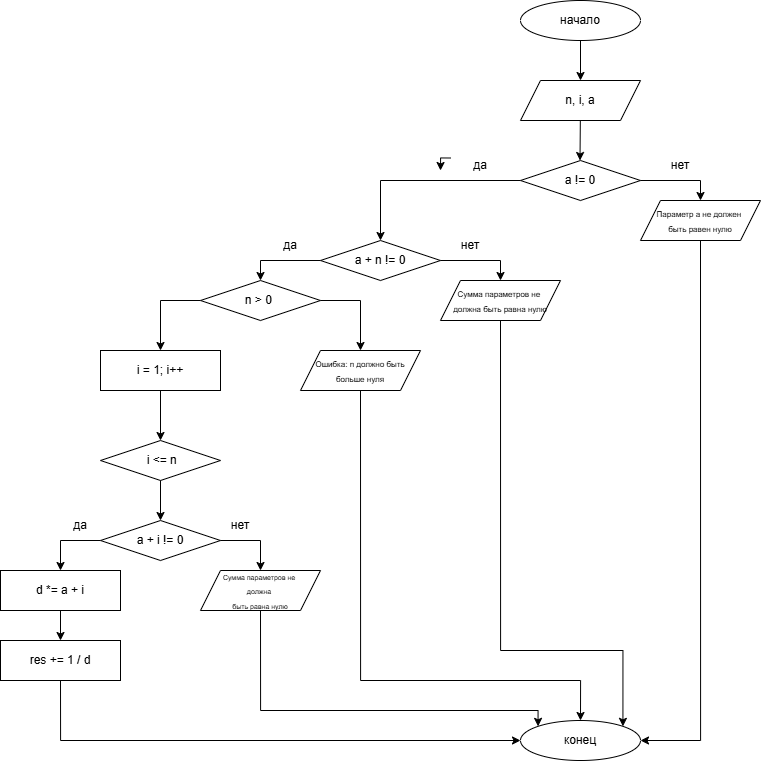

The diagram above was exported from draw.io. Its source (the exported page's mxGraphModel, read from the mxfile embedded in the PNG):
<mxGraphModel dx="1495" dy="1036" grid="1" gridSize="10" guides="1" tooltips="1" connect="1" arrows="1" fold="1" page="1" pageScale="1" pageWidth="1169" pageHeight="1654" math="0" shadow="0">
  <root>
    <mxCell id="0" />
    <mxCell id="1" parent="0" />
    <mxCell id="DozASDzn02ONdOjcmYcr-96" value="" style="group" vertex="1" connectable="0" parent="1">
      <mxGeometry x="220" y="40" width="760" height="760" as="geometry" />
    </mxCell>
    <mxCell id="DozASDzn02ONdOjcmYcr-3" value="конец" style="ellipse;whiteSpace=wrap;html=1;" vertex="1" parent="DozASDzn02ONdOjcmYcr-96">
      <mxGeometry x="520" y="720" width="120" height="40" as="geometry" />
    </mxCell>
    <mxCell id="DozASDzn02ONdOjcmYcr-70" value="" style="group" vertex="1" connectable="0" parent="DozASDzn02ONdOjcmYcr-96">
      <mxGeometry x="160" width="600" height="410" as="geometry" />
    </mxCell>
    <mxCell id="DozASDzn02ONdOjcmYcr-20" value="" style="group" vertex="1" connectable="0" parent="DozASDzn02ONdOjcmYcr-70">
      <mxGeometry x="100" width="500" height="320" as="geometry" />
    </mxCell>
    <mxCell id="DozASDzn02ONdOjcmYcr-2" value="начало" style="ellipse;whiteSpace=wrap;html=1;" vertex="1" parent="DozASDzn02ONdOjcmYcr-20">
      <mxGeometry x="260" width="120" height="40" as="geometry" />
    </mxCell>
    <mxCell id="DozASDzn02ONdOjcmYcr-4" value="" style="endArrow=classic;html=1;rounded=0;" edge="1" parent="DozASDzn02ONdOjcmYcr-20">
      <mxGeometry width="50" height="50" relative="1" as="geometry">
        <mxPoint x="320" y="40" as="sourcePoint" />
        <mxPoint x="320" y="80" as="targetPoint" />
      </mxGeometry>
    </mxCell>
    <mxCell id="DozASDzn02ONdOjcmYcr-5" value="" style="endArrow=classic;html=1;rounded=0;" edge="1" parent="DozASDzn02ONdOjcmYcr-20" source="DozASDzn02ONdOjcmYcr-6">
      <mxGeometry width="50" height="50" relative="1" as="geometry">
        <mxPoint x="319.5" y="120" as="sourcePoint" />
        <mxPoint x="319.5" y="160" as="targetPoint" />
      </mxGeometry>
    </mxCell>
    <mxCell id="DozASDzn02ONdOjcmYcr-7" value="" style="endArrow=classic;html=1;rounded=0;" edge="1" parent="DozASDzn02ONdOjcmYcr-20" target="DozASDzn02ONdOjcmYcr-6">
      <mxGeometry width="50" height="50" relative="1" as="geometry">
        <mxPoint x="319.5" y="120" as="sourcePoint" />
        <mxPoint x="319.5" y="160" as="targetPoint" />
      </mxGeometry>
    </mxCell>
    <mxCell id="DozASDzn02ONdOjcmYcr-6" value="n, i, a" style="shape=parallelogram;perimeter=parallelogramPerimeter;whiteSpace=wrap;html=1;fixedSize=1;" vertex="1" parent="DozASDzn02ONdOjcmYcr-20">
      <mxGeometry x="260" y="80" width="120" height="40" as="geometry" />
    </mxCell>
    <mxCell id="DozASDzn02ONdOjcmYcr-8" value="a != 0" style="rhombus;whiteSpace=wrap;html=1;" vertex="1" parent="DozASDzn02ONdOjcmYcr-20">
      <mxGeometry x="260" y="160" width="120" height="40" as="geometry" />
    </mxCell>
    <mxCell id="DozASDzn02ONdOjcmYcr-9" value="" style="endArrow=classic;html=1;rounded=0;entryX=0.5;entryY=0;entryDx=0;entryDy=0;" edge="1" parent="DozASDzn02ONdOjcmYcr-20" target="DozASDzn02ONdOjcmYcr-14">
      <mxGeometry width="50" height="50" relative="1" as="geometry">
        <mxPoint x="260" y="180" as="sourcePoint" />
        <mxPoint x="200" y="200" as="targetPoint" />
        <Array as="points">
          <mxPoint x="120" y="180" />
        </Array>
      </mxGeometry>
    </mxCell>
    <mxCell id="DozASDzn02ONdOjcmYcr-10" value="" style="endArrow=classic;html=1;rounded=0;" edge="1" parent="DozASDzn02ONdOjcmYcr-20">
      <mxGeometry width="50" height="50" relative="1" as="geometry">
        <mxPoint x="380" y="180" as="sourcePoint" />
        <mxPoint x="440" y="200" as="targetPoint" />
        <Array as="points">
          <mxPoint x="440" y="180" />
        </Array>
      </mxGeometry>
    </mxCell>
    <mxCell id="DozASDzn02ONdOjcmYcr-71" style="edgeStyle=orthogonalEdgeStyle;rounded=0;orthogonalLoop=1;jettySize=auto;html=1;exitX=0;exitY=0.25;exitDx=0;exitDy=0;" edge="1" parent="DozASDzn02ONdOjcmYcr-20" source="DozASDzn02ONdOjcmYcr-11">
      <mxGeometry relative="1" as="geometry">
        <mxPoint x="180" y="170" as="targetPoint" />
      </mxGeometry>
    </mxCell>
    <mxCell id="DozASDzn02ONdOjcmYcr-11" value="да" style="text;html=1;whiteSpace=wrap;strokeColor=none;fillColor=none;align=center;verticalAlign=middle;rounded=0;" vertex="1" parent="DozASDzn02ONdOjcmYcr-20">
      <mxGeometry x="190" y="150" width="60" height="30" as="geometry" />
    </mxCell>
    <mxCell id="DozASDzn02ONdOjcmYcr-12" value="нет" style="text;html=1;whiteSpace=wrap;strokeColor=none;fillColor=none;align=center;verticalAlign=middle;rounded=0;" vertex="1" parent="DozASDzn02ONdOjcmYcr-20">
      <mxGeometry x="390" y="150" width="60" height="30" as="geometry" />
    </mxCell>
    <mxCell id="DozASDzn02ONdOjcmYcr-13" value="&lt;font style=&quot;font-size: 8px;&quot;&gt;Параметр а не должен&amp;nbsp;&lt;/font&gt;&lt;div&gt;&lt;font style=&quot;font-size: 8px;&quot;&gt;быть равен нулю&lt;/font&gt;&lt;/div&gt;" style="shape=parallelogram;perimeter=parallelogramPerimeter;whiteSpace=wrap;html=1;fixedSize=1;" vertex="1" parent="DozASDzn02ONdOjcmYcr-20">
      <mxGeometry x="380" y="200" width="120" height="40" as="geometry" />
    </mxCell>
    <mxCell id="DozASDzn02ONdOjcmYcr-14" value="a + n != 0" style="rhombus;whiteSpace=wrap;html=1;" vertex="1" parent="DozASDzn02ONdOjcmYcr-20">
      <mxGeometry x="60" y="240" width="120" height="40" as="geometry" />
    </mxCell>
    <mxCell id="DozASDzn02ONdOjcmYcr-15" value="" style="endArrow=classic;html=1;rounded=0;" edge="1" parent="DozASDzn02ONdOjcmYcr-20">
      <mxGeometry width="50" height="50" relative="1" as="geometry">
        <mxPoint x="60" y="260" as="sourcePoint" />
        <mxPoint y="280" as="targetPoint" />
        <Array as="points">
          <mxPoint y="260" />
        </Array>
      </mxGeometry>
    </mxCell>
    <mxCell id="DozASDzn02ONdOjcmYcr-16" value="" style="endArrow=classic;html=1;rounded=0;" edge="1" parent="DozASDzn02ONdOjcmYcr-20">
      <mxGeometry width="50" height="50" relative="1" as="geometry">
        <mxPoint x="180" y="260" as="sourcePoint" />
        <mxPoint x="240" y="280" as="targetPoint" />
        <Array as="points">
          <mxPoint x="240" y="260" />
        </Array>
      </mxGeometry>
    </mxCell>
    <mxCell id="DozASDzn02ONdOjcmYcr-17" value="да" style="text;html=1;whiteSpace=wrap;strokeColor=none;fillColor=none;align=center;verticalAlign=middle;rounded=0;" vertex="1" parent="DozASDzn02ONdOjcmYcr-20">
      <mxGeometry y="230" width="60" height="30" as="geometry" />
    </mxCell>
    <mxCell id="DozASDzn02ONdOjcmYcr-18" value="нет" style="text;html=1;whiteSpace=wrap;strokeColor=none;fillColor=none;align=center;verticalAlign=middle;rounded=0;" vertex="1" parent="DozASDzn02ONdOjcmYcr-20">
      <mxGeometry x="180" y="230" width="60" height="30" as="geometry" />
    </mxCell>
    <mxCell id="DozASDzn02ONdOjcmYcr-19" value="&lt;span style=&quot;font-size: 8px;&quot;&gt;Cумма параметров не&amp;nbsp;&lt;/span&gt;&lt;div&gt;&lt;span style=&quot;font-size: 8px;&quot;&gt;должна быть равна нулю&lt;/span&gt;&lt;/div&gt;" style="shape=parallelogram;perimeter=parallelogramPerimeter;whiteSpace=wrap;html=1;fixedSize=1;" vertex="1" parent="DozASDzn02ONdOjcmYcr-20">
      <mxGeometry x="180" y="280" width="120" height="40" as="geometry" />
    </mxCell>
    <mxCell id="DozASDzn02ONdOjcmYcr-22" value="n &amp;gt; 0&amp;nbsp;" style="rhombus;whiteSpace=wrap;html=1;" vertex="1" parent="DozASDzn02ONdOjcmYcr-20">
      <mxGeometry x="-60" y="280" width="120" height="40" as="geometry" />
    </mxCell>
    <mxCell id="DozASDzn02ONdOjcmYcr-28" value="" style="endArrow=classic;html=1;rounded=0;" edge="1" parent="DozASDzn02ONdOjcmYcr-20">
      <mxGeometry width="50" height="50" relative="1" as="geometry">
        <mxPoint x="60" y="300" as="sourcePoint" />
        <mxPoint x="100" y="350" as="targetPoint" />
        <Array as="points">
          <mxPoint x="100" y="300" />
        </Array>
      </mxGeometry>
    </mxCell>
    <mxCell id="DozASDzn02ONdOjcmYcr-24" value="" style="endArrow=classic;html=1;rounded=0;" edge="1" parent="DozASDzn02ONdOjcmYcr-70">
      <mxGeometry width="50" height="50" relative="1" as="geometry">
        <mxPoint x="40" y="300" as="sourcePoint" />
        <mxPoint y="350" as="targetPoint" />
        <Array as="points">
          <mxPoint y="300" />
        </Array>
      </mxGeometry>
    </mxCell>
    <mxCell id="DozASDzn02ONdOjcmYcr-69" value="&lt;span style=&quot;font-size: 8px;&quot;&gt;Ошибка: n должно быть больше нуля&lt;/span&gt;" style="shape=parallelogram;perimeter=parallelogramPerimeter;whiteSpace=wrap;html=1;fixedSize=1;" vertex="1" parent="DozASDzn02ONdOjcmYcr-70">
      <mxGeometry x="140" y="350" width="120" height="40" as="geometry" />
    </mxCell>
    <mxCell id="DozASDzn02ONdOjcmYcr-73" value="i = 1; i++" style="rounded=0;whiteSpace=wrap;html=1;" vertex="1" parent="DozASDzn02ONdOjcmYcr-70">
      <mxGeometry x="-60" y="350" width="120" height="40" as="geometry" />
    </mxCell>
    <mxCell id="DozASDzn02ONdOjcmYcr-74" value="" style="endArrow=classic;html=1;rounded=0;" edge="1" parent="DozASDzn02ONdOjcmYcr-70">
      <mxGeometry width="50" height="50" relative="1" as="geometry">
        <mxPoint y="390" as="sourcePoint" />
        <mxPoint y="440" as="targetPoint" />
      </mxGeometry>
    </mxCell>
    <mxCell id="DozASDzn02ONdOjcmYcr-75" value="&amp;nbsp;i &amp;lt;= n" style="rhombus;whiteSpace=wrap;html=1;" vertex="1" parent="DozASDzn02ONdOjcmYcr-96">
      <mxGeometry x="100" y="440" width="120" height="40" as="geometry" />
    </mxCell>
    <mxCell id="DozASDzn02ONdOjcmYcr-76" value="" style="endArrow=classic;html=1;rounded=0;" edge="1" parent="DozASDzn02ONdOjcmYcr-96">
      <mxGeometry width="50" height="50" relative="1" as="geometry">
        <mxPoint x="160" y="480" as="sourcePoint" />
        <mxPoint x="160" y="520" as="targetPoint" />
      </mxGeometry>
    </mxCell>
    <mxCell id="DozASDzn02ONdOjcmYcr-78" value="a + i != 0" style="rhombus;whiteSpace=wrap;html=1;" vertex="1" parent="DozASDzn02ONdOjcmYcr-96">
      <mxGeometry x="100" y="520" width="120" height="40" as="geometry" />
    </mxCell>
    <mxCell id="DozASDzn02ONdOjcmYcr-81" value="" style="endArrow=classic;html=1;rounded=0;" edge="1" parent="DozASDzn02ONdOjcmYcr-96">
      <mxGeometry width="50" height="50" relative="1" as="geometry">
        <mxPoint x="100" y="540" as="sourcePoint" />
        <mxPoint x="60" y="570" as="targetPoint" />
        <Array as="points">
          <mxPoint x="60" y="540" />
        </Array>
      </mxGeometry>
    </mxCell>
    <mxCell id="DozASDzn02ONdOjcmYcr-82" value="да" style="text;html=1;whiteSpace=wrap;strokeColor=none;fillColor=none;align=center;verticalAlign=middle;rounded=0;" vertex="1" parent="DozASDzn02ONdOjcmYcr-96">
      <mxGeometry x="50" y="510" width="60" height="30" as="geometry" />
    </mxCell>
    <mxCell id="DozASDzn02ONdOjcmYcr-83" value="" style="endArrow=classic;html=1;rounded=0;" edge="1" parent="DozASDzn02ONdOjcmYcr-96">
      <mxGeometry width="50" height="50" relative="1" as="geometry">
        <mxPoint x="220" y="540" as="sourcePoint" />
        <mxPoint x="260" y="570" as="targetPoint" />
        <Array as="points">
          <mxPoint x="260" y="540" />
        </Array>
      </mxGeometry>
    </mxCell>
    <mxCell id="DozASDzn02ONdOjcmYcr-84" value="нет" style="text;html=1;whiteSpace=wrap;strokeColor=none;fillColor=none;align=center;verticalAlign=middle;rounded=0;" vertex="1" parent="DozASDzn02ONdOjcmYcr-96">
      <mxGeometry x="210" y="510" width="60" height="30" as="geometry" />
    </mxCell>
    <mxCell id="DozASDzn02ONdOjcmYcr-90" style="edgeStyle=orthogonalEdgeStyle;rounded=0;orthogonalLoop=1;jettySize=auto;html=1;exitX=0.5;exitY=1;exitDx=0;exitDy=0;entryX=0;entryY=0;entryDx=0;entryDy=0;" edge="1" parent="DozASDzn02ONdOjcmYcr-96" source="DozASDzn02ONdOjcmYcr-85" target="DozASDzn02ONdOjcmYcr-3">
      <mxGeometry relative="1" as="geometry">
        <Array as="points">
          <mxPoint x="260" y="710" />
          <mxPoint x="538" y="710" />
        </Array>
      </mxGeometry>
    </mxCell>
    <mxCell id="DozASDzn02ONdOjcmYcr-85" value="&lt;font style=&quot;font-size: 7px;&quot;&gt;Cумма параметров не&amp;nbsp;&lt;/font&gt;&lt;div&gt;&lt;font style=&quot;font-size: 7px;&quot;&gt;должна&amp;nbsp;&lt;/font&gt;&lt;div&gt;&lt;font style=&quot;font-size: 7px;&quot;&gt;быть равна нулю&lt;/font&gt;&lt;/div&gt;&lt;/div&gt;" style="shape=parallelogram;perimeter=parallelogramPerimeter;whiteSpace=wrap;html=1;fixedSize=1;" vertex="1" parent="DozASDzn02ONdOjcmYcr-96">
      <mxGeometry x="200" y="570" width="120" height="40" as="geometry" />
    </mxCell>
    <mxCell id="DozASDzn02ONdOjcmYcr-86" value="d *= a + i" style="rounded=0;whiteSpace=wrap;html=1;" vertex="1" parent="DozASDzn02ONdOjcmYcr-96">
      <mxGeometry y="570" width="120" height="40" as="geometry" />
    </mxCell>
    <mxCell id="DozASDzn02ONdOjcmYcr-87" value="" style="endArrow=classic;html=1;rounded=0;" edge="1" parent="DozASDzn02ONdOjcmYcr-96">
      <mxGeometry width="50" height="50" relative="1" as="geometry">
        <mxPoint x="60" y="610" as="sourcePoint" />
        <mxPoint x="60" y="640" as="targetPoint" />
      </mxGeometry>
    </mxCell>
    <mxCell id="DozASDzn02ONdOjcmYcr-89" style="edgeStyle=orthogonalEdgeStyle;rounded=0;orthogonalLoop=1;jettySize=auto;html=1;exitX=0.5;exitY=1;exitDx=0;exitDy=0;entryX=0;entryY=0.5;entryDx=0;entryDy=0;" edge="1" parent="DozASDzn02ONdOjcmYcr-96" source="DozASDzn02ONdOjcmYcr-88" target="DozASDzn02ONdOjcmYcr-3">
      <mxGeometry relative="1" as="geometry" />
    </mxCell>
    <mxCell id="DozASDzn02ONdOjcmYcr-88" value="res += 1 / d" style="rounded=0;whiteSpace=wrap;html=1;" vertex="1" parent="DozASDzn02ONdOjcmYcr-96">
      <mxGeometry y="640" width="120" height="40" as="geometry" />
    </mxCell>
    <mxCell id="DozASDzn02ONdOjcmYcr-91" style="edgeStyle=orthogonalEdgeStyle;rounded=0;orthogonalLoop=1;jettySize=auto;html=1;exitX=0.5;exitY=1;exitDx=0;exitDy=0;entryX=0.5;entryY=0;entryDx=0;entryDy=0;" edge="1" parent="DozASDzn02ONdOjcmYcr-96" source="DozASDzn02ONdOjcmYcr-69" target="DozASDzn02ONdOjcmYcr-3">
      <mxGeometry relative="1" as="geometry">
        <Array as="points">
          <mxPoint x="360" y="680" />
          <mxPoint x="580" y="680" />
        </Array>
      </mxGeometry>
    </mxCell>
    <mxCell id="DozASDzn02ONdOjcmYcr-92" style="edgeStyle=orthogonalEdgeStyle;rounded=0;orthogonalLoop=1;jettySize=auto;html=1;exitX=0.5;exitY=1;exitDx=0;exitDy=0;entryX=1;entryY=0;entryDx=0;entryDy=0;" edge="1" parent="DozASDzn02ONdOjcmYcr-96" source="DozASDzn02ONdOjcmYcr-19" target="DozASDzn02ONdOjcmYcr-3">
      <mxGeometry relative="1" as="geometry">
        <Array as="points">
          <mxPoint x="500" y="650" />
          <mxPoint x="622" y="650" />
        </Array>
      </mxGeometry>
    </mxCell>
    <mxCell id="DozASDzn02ONdOjcmYcr-93" style="edgeStyle=orthogonalEdgeStyle;rounded=0;orthogonalLoop=1;jettySize=auto;html=1;exitX=0.5;exitY=1;exitDx=0;exitDy=0;entryX=1;entryY=0.5;entryDx=0;entryDy=0;" edge="1" parent="DozASDzn02ONdOjcmYcr-96" source="DozASDzn02ONdOjcmYcr-13" target="DozASDzn02ONdOjcmYcr-3">
      <mxGeometry relative="1" as="geometry" />
    </mxCell>
  </root>
</mxGraphModel>